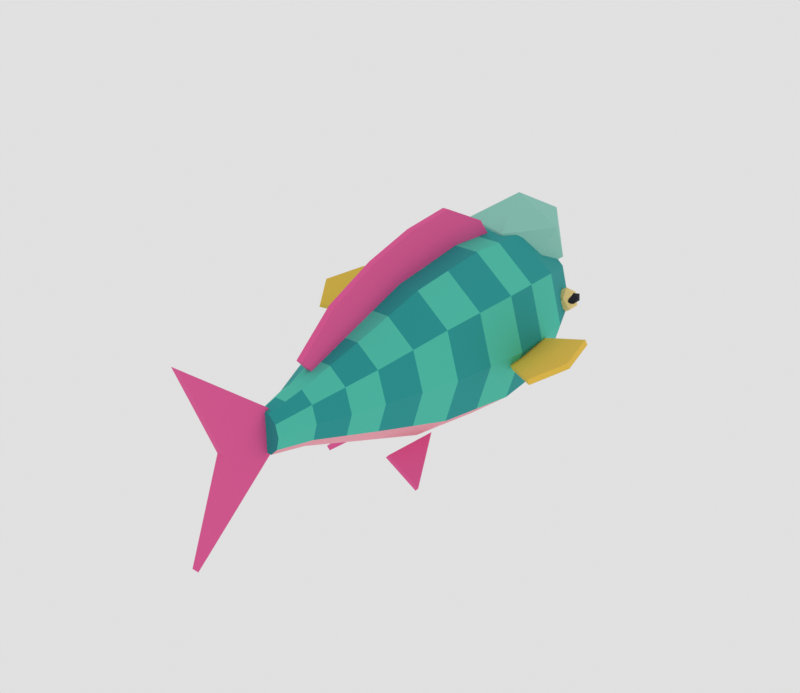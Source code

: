 # Source: boulderhead-parrotfish.blend  (saved by Blender 5.2.45; exported with 4.5.12 LTS)
import bpy
from mathutils import Matrix  # noqa: F401  (used for matrix-valued properties, if any)

bpy.ops.wm.read_factory_settings(use_empty=True)
scene = bpy.context.scene
scene.name = 'Scene'

# ---- materials (node trees are filled in below, after node groups)
mat_parrot_body = bpy.data.materials.new('parrot_body')
mat_parrot_body.diffuse_color = (0.0137, 0.3325, 0.3231, 1.0)
mat_parrot_scale = bpy.data.materials.new('parrot_scale')
mat_parrot_scale.diffuse_color = (0.07227, 0.5711, 0.4342, 1.0)
mat_parrot_belly = bpy.data.materials.new('parrot_belly')
mat_parrot_belly.diffuse_color = (0.9047, 0.3864, 0.4621, 1.0)
mat_parrot_bump = bpy.data.materials.new('parrot_bump')
mat_parrot_bump.diffuse_color = (0.2747, 0.624, 0.5271, 1.0)
mat_parrot_crack = bpy.data.materials.new('parrot_crack')
mat_parrot_crack.diffuse_color = (0.1144, 0.3916, 0.314, 1.0)
mat_parrot_beak = bpy.data.materials.new('parrot_beak')
mat_parrot_beak.diffuse_color = (0.9216, 0.8388, 0.6445, 1.0)
mat_parrot_fin = bpy.data.materials.new('parrot_fin')
mat_parrot_fin.diffuse_color = (0.807, 0.1022, 0.3278, 1.0)
mat_parrot_pec = bpy.data.materials.new('parrot_pec')
mat_parrot_pec.diffuse_color = (0.8879, 0.5776, 0.07036, 1.0)
mat_parrot_eye = bpy.data.materials.new('parrot_eye')
mat_parrot_eye.diffuse_color = (0.8714, 0.6724, 0.2623, 1.0)
mat_parrot_pupil = bpy.data.materials.new('parrot_pupil')
mat_parrot_pupil.diffuse_color = (0.003347, 0.004777, 0.01298, 1.0)

# ---- material node trees
mat_parrot_body.use_nodes = True; mat_parrot_body.node_tree.nodes.clear()
_N = mat_parrot_body.node_tree.nodes; _L = mat_parrot_body.node_tree.links
n0 = _N.new('ShaderNodeBsdfPrincipled'); n0.name = 'Principled BSDF'; n0.location = (-200, 100)
n0.inputs[0].default_value = (0.0137, 0.3325, 0.3231, 1.0)
n0.inputs[2].default_value = 0.9
n0.inputs[10].default_value = 0.005
n1 = _N.new('ShaderNodeOutputMaterial'); n1.name = 'Material Output'; n1.location = (200, 100)
_L.new(n0.outputs[0], n1.inputs[0])
n1.is_active_output = True
mat_parrot_scale.use_nodes = True; mat_parrot_scale.node_tree.nodes.clear()
_N = mat_parrot_scale.node_tree.nodes; _L = mat_parrot_scale.node_tree.links
n0 = _N.new('ShaderNodeBsdfPrincipled'); n0.name = 'Principled BSDF'; n0.location = (-200, 100)
n0.inputs[0].default_value = (0.07227, 0.5711, 0.4342, 1.0)
n0.inputs[2].default_value = 0.9
n0.inputs[10].default_value = 0.005
n1 = _N.new('ShaderNodeOutputMaterial'); n1.name = 'Material Output'; n1.location = (200, 100)
_L.new(n0.outputs[0], n1.inputs[0])
n1.is_active_output = True
mat_parrot_belly.use_nodes = True; mat_parrot_belly.node_tree.nodes.clear()
_N = mat_parrot_belly.node_tree.nodes; _L = mat_parrot_belly.node_tree.links
n0 = _N.new('ShaderNodeBsdfPrincipled'); n0.name = 'Principled BSDF'; n0.location = (-200, 100)
n0.inputs[0].default_value = (0.9047, 0.3864, 0.4621, 1.0)
n0.inputs[2].default_value = 0.9
n0.inputs[10].default_value = 0.005
n1 = _N.new('ShaderNodeOutputMaterial'); n1.name = 'Material Output'; n1.location = (200, 100)
_L.new(n0.outputs[0], n1.inputs[0])
n1.is_active_output = True
mat_parrot_bump.use_nodes = True; mat_parrot_bump.node_tree.nodes.clear()
_N = mat_parrot_bump.node_tree.nodes; _L = mat_parrot_bump.node_tree.links
n0 = _N.new('ShaderNodeBsdfPrincipled'); n0.name = 'Principled BSDF'; n0.location = (-200, 100)
n0.inputs[0].default_value = (0.2747, 0.624, 0.5271, 1.0)
n0.inputs[2].default_value = 0.9
n0.inputs[10].default_value = 0.005
n1 = _N.new('ShaderNodeOutputMaterial'); n1.name = 'Material Output'; n1.location = (200, 100)
_L.new(n0.outputs[0], n1.inputs[0])
n1.is_active_output = True
mat_parrot_crack.use_nodes = True; mat_parrot_crack.node_tree.nodes.clear()
_N = mat_parrot_crack.node_tree.nodes; _L = mat_parrot_crack.node_tree.links
n0 = _N.new('ShaderNodeBsdfPrincipled'); n0.name = 'Principled BSDF'; n0.location = (-200, 100)
n0.inputs[0].default_value = (0.1144, 0.3916, 0.314, 1.0)
n0.inputs[2].default_value = 0.9
n0.inputs[10].default_value = 0.005
n1 = _N.new('ShaderNodeOutputMaterial'); n1.name = 'Material Output'; n1.location = (200, 100)
_L.new(n0.outputs[0], n1.inputs[0])
n1.is_active_output = True
mat_parrot_beak.use_nodes = True; mat_parrot_beak.node_tree.nodes.clear()
_N = mat_parrot_beak.node_tree.nodes; _L = mat_parrot_beak.node_tree.links
n0 = _N.new('ShaderNodeBsdfPrincipled'); n0.name = 'Principled BSDF'; n0.location = (-200, 100)
n0.inputs[0].default_value = (0.9216, 0.8388, 0.6445, 1.0)
n0.inputs[2].default_value = 0.9
n0.inputs[10].default_value = 0.005
n1 = _N.new('ShaderNodeOutputMaterial'); n1.name = 'Material Output'; n1.location = (200, 100)
_L.new(n0.outputs[0], n1.inputs[0])
n1.is_active_output = True
mat_parrot_fin.use_nodes = True; mat_parrot_fin.node_tree.nodes.clear()
_N = mat_parrot_fin.node_tree.nodes; _L = mat_parrot_fin.node_tree.links
n0 = _N.new('ShaderNodeBsdfPrincipled'); n0.name = 'Principled BSDF'; n0.location = (-200, 100)
n0.inputs[0].default_value = (0.807, 0.1022, 0.3278, 1.0)
n0.inputs[2].default_value = 0.9
n0.inputs[10].default_value = 0.005
n1 = _N.new('ShaderNodeOutputMaterial'); n1.name = 'Material Output'; n1.location = (200, 100)
_L.new(n0.outputs[0], n1.inputs[0])
n1.is_active_output = True
mat_parrot_pec.use_nodes = True; mat_parrot_pec.node_tree.nodes.clear()
_N = mat_parrot_pec.node_tree.nodes; _L = mat_parrot_pec.node_tree.links
n0 = _N.new('ShaderNodeBsdfPrincipled'); n0.name = 'Principled BSDF'; n0.location = (-200, 100)
n0.inputs[0].default_value = (0.8879, 0.5776, 0.07036, 1.0)
n0.inputs[2].default_value = 0.9
n0.inputs[10].default_value = 0.005
n1 = _N.new('ShaderNodeOutputMaterial'); n1.name = 'Material Output'; n1.location = (200, 100)
_L.new(n0.outputs[0], n1.inputs[0])
n1.is_active_output = True
mat_parrot_eye.use_nodes = True; mat_parrot_eye.node_tree.nodes.clear()
_N = mat_parrot_eye.node_tree.nodes; _L = mat_parrot_eye.node_tree.links
n0 = _N.new('ShaderNodeBsdfPrincipled'); n0.name = 'Principled BSDF'; n0.location = (-200, 100)
n0.inputs[0].default_value = (0.8714, 0.6724, 0.2623, 1.0)
n0.inputs[2].default_value = 0.9
n0.inputs[10].default_value = 0.005
n1 = _N.new('ShaderNodeOutputMaterial'); n1.name = 'Material Output'; n1.location = (200, 100)
_L.new(n0.outputs[0], n1.inputs[0])
n1.is_active_output = True
mat_parrot_pupil.use_nodes = True; mat_parrot_pupil.node_tree.nodes.clear()
_N = mat_parrot_pupil.node_tree.nodes; _L = mat_parrot_pupil.node_tree.links
n0 = _N.new('ShaderNodeBsdfPrincipled'); n0.name = 'Principled BSDF'; n0.location = (-200, 100)
n0.inputs[0].default_value = (0.003347, 0.004777, 0.01298, 1.0)
n0.inputs[2].default_value = 0.9
n0.inputs[10].default_value = 0.005
n1 = _N.new('ShaderNodeOutputMaterial'); n1.name = 'Material Output'; n1.location = (200, 100)
_L.new(n0.outputs[0], n1.inputs[0])
n1.is_active_output = True

# ---- world
world_w = bpy.data.worlds.new('w'); scene.world = world_w
world_w.use_nodes = True; world_w.node_tree.nodes.clear()
_N = world_w.node_tree.nodes; _L = world_w.node_tree.links
n0 = _N.new('ShaderNodeBackground'); n0.name = 'Background'; n0.location = (-200, 100)
n0.inputs[0].default_value = (1.0, 1.0, 1.0, 1.0)
n0.inputs[1].default_value = 0.75
n1 = _N.new('ShaderNodeOutputWorld'); n1.name = 'World Output'; n1.location = (200, 100)
_L.new(n0.outputs[0], n1.inputs[0])
n1.is_active_output = True

# ---- meshes
me_boulderhead_parrotfish = bpy.data.meshes.new('boulderhead_parrotfish')
me_boulderhead_parrotfish.from_pydata([(0.07416, 1.95, 1.335), (0.1942, 1.95, 1.226), (0.24, 1.95, 1.05), (0.1942, 1.95, 0.8737), (0.07416, 1.95, 0.7647), (-0.07416, 1.95, 0.7647), (-0.1942, 1.95, 0.8737), (-0.24, 1.95, 1.05), (-0.1942, 1.95, 1.226), (-0.07416, 1.95, 1.335), (0.1174, 1.825, 1.487), (0.3074, 1.825, 1.32), (0.38, 1.825, 1.05), (0.3074, 1.825, 0.7796), (0.1174, 1.825, 0.6125), (-0.1174, 1.825, 0.6125), (-0.3074, 1.825, 0.7796), (-0.38, 1.825, 1.05), (-0.3074, 1.825, 1.32), (-0.1174, 1.825, 1.487), (0.1607, 1.7, 1.64), (0.4207, 1.7, 1.414), (0.52, 1.7, 1.05), (0.4207, 1.7, 0.6856), (0.1607, 1.7, 0.4603), (-0.1607, 1.7, 0.4603), (-0.4207, 1.7, 0.6856), (-0.52, 1.7, 1.05), (-0.4207, 1.7, 1.414), (-0.1607, 1.7, 1.64), (0.1947, 1.45, 1.744), (0.5097, 1.45, 1.479), (0.63, 1.45, 1.05), (0.5097, 1.45, 0.6209), (0.1947, 1.45, 0.3557), (-0.1947, 1.45, 0.3557), (-0.5097, 1.45, 0.6209), (-0.63, 1.45, 1.05), (-0.5097, 1.45, 1.479), (-0.1947, 1.45, 1.744), (0.2287, 1.2, 1.849), (0.5987, 1.2, 1.544), (0.74, 1.2, 1.05), (0.5987, 1.2, 0.5563), (0.2287, 1.2, 0.2511), (-0.2287, 1.2, 0.2511), (-0.5987, 1.2, 0.5563), (-0.74, 1.2, 1.05), (-0.5987, 1.2, 1.544), (-0.2287, 1.2, 1.849), (0.2349, 0.85, 1.868), (0.6149, 0.85, 1.555), (0.76, 0.85, 1.05), (0.6149, 0.85, 0.5445), (0.2349, 0.85, 0.2321), (-0.2349, 0.85, 0.2321), (-0.6149, 0.85, 0.5445), (-0.76, 0.85, 1.05), (-0.6149, 0.85, 1.555), (-0.2349, 0.85, 1.868), (0.241, 0.5, 1.887), (0.631, 0.5, 1.567), (0.78, 0.5, 1.05), (0.631, 0.5, 0.5327), (0.241, 0.5, 0.2131), (-0.241, 0.5, 0.2131), (-0.631, 0.5, 0.5327), (-0.78, 0.5, 1.05), (-0.631, 0.5, 1.567), (-0.241, 0.5, 1.887), (0.2225, 0.1, 1.83), (0.5825, 0.1, 1.532), (0.72, 0.1, 1.05), (0.5825, 0.1, 0.568), (0.2225, 0.1, 0.2701), (-0.2225, 0.1, 0.2701), (-0.5825, 0.1, 0.568), (-0.72, 0.1, 1.05), (-0.5825, 0.1, 1.532), (-0.2225, 0.1, 1.83), (0.204, -0.3, 1.773), (0.534, -0.3, 1.497), (0.66, -0.3, 1.05), (0.534, -0.3, 0.6033), (0.204, -0.3, 0.3272), (-0.204, -0.3, 0.3272), (-0.534, -0.3, 0.6033), (-0.66, -0.3, 1.05), (-0.534, -0.3, 1.497), (-0.204, -0.3, 1.773), (0.17, -0.65, 1.649), (0.445, -0.65, 1.42), (0.55, -0.65, 1.05), (0.445, -0.65, 0.6797), (0.17, -0.65, 0.4508), (-0.17, -0.65, 0.4508), (-0.445, -0.65, 0.6797), (-0.55, -0.65, 1.05), (-0.445, -0.65, 1.42), (-0.17, -0.65, 1.649), (0.136, -1.0, 1.526), (0.356, -1.0, 1.344), (0.44, -1.0, 1.05), (0.356, -1.0, 0.7561), (0.136, -1.0, 0.5745), (-0.136, -1.0, 0.5745), (-0.356, -1.0, 0.7561), (-0.44, -1.0, 1.05), (-0.356, -1.0, 1.344), (-0.136, -1.0, 1.526), (0.102, -1.3, 1.421), (0.267, -1.3, 1.279), (0.33, -1.3, 1.05), (0.267, -1.3, 0.8208), (0.102, -1.3, 0.6791), (-0.102, -1.3, 0.6791), (-0.267, -1.3, 0.8208), (-0.33, -1.3, 1.05), (-0.267, -1.3, 1.279), (-0.102, -1.3, 1.421), (0.06798, -1.6, 1.316), (0.178, -1.6, 1.215), (0.22, -1.6, 1.05), (0.178, -1.6, 0.8854), (0.06798, -1.6, 0.7837), (-0.06798, -1.6, 0.7837), (-0.178, -1.6, 0.8854), (-0.22, -1.6, 1.05), (-0.178, -1.6, 1.215), (-0.06798, -1.6, 1.316), (0.05562, -1.775, 1.278), (0.1456, -1.775, 1.191), (0.18, -1.775, 1.05), (0.1456, -1.775, 0.9089), (0.05562, -1.775, 0.8217), (-0.05562, -1.775, 0.8217), (-0.1456, -1.775, 0.9089), (-0.18, -1.775, 1.05), (-0.1456, -1.775, 1.191), (-0.05562, -1.775, 1.278), (0.04326, -1.95, 1.24), (0.1133, -1.95, 1.168), (0.14, -1.95, 1.05), (0.1133, -1.95, 0.9324), (0.04326, -1.95, 0.8598), (-0.04326, -1.95, 0.8598), (-0.1133, -1.95, 0.9324), (-0.14, -1.95, 1.05), (-0.1133, -1.95, 1.168), (-0.04326, -1.95, 1.24), (0.0, 1.5, 1.21), (0.3618, 1.206, 1.464), (-0.1382, 1.024, 1.464), (-0.4472, 1.5, 1.464), (-0.1382, 1.976, 1.464), (0.3618, 1.794, 1.464), (0.1382, 1.024, 1.876), (-0.3618, 1.206, 1.876), (-0.3618, 1.794, 1.876), (0.1382, 1.976, 1.876), (0.4472, 1.5, 1.876), (0.0, 1.5, 2.13), (0.0, 2.0, 0.71), (0.1737, 1.895, 0.8537), (-0.06633, 1.83, 0.8537), (-0.2147, 2.0, 0.8537), (-0.06633, 2.17, 0.8537), (0.1737, 2.105, 0.8537), (0.06633, 1.83, 1.086), (-0.1737, 1.895, 1.086), (-0.1737, 2.105, 1.086), (0.06633, 2.17, 1.086), (0.2147, 2.0, 1.086), (0.0, 2.0, 1.23), (0.0, 1.0, 1.861), (0.0, 0.5, 1.89), (0.0, 0.0, 1.815), (0.0, -0.5, 1.696), (0.0, -1.0, 1.51), (0.0, -1.4, 1.363), (0.0, 0.88, 2.021), (0.0, 0.38, 2.27), (0.0, -0.12, 2.215), (0.0, -0.62, 2.076), (0.0, -1.12, 1.85), (0.0, -1.52, 1.503), (-0.06, 1.0, 1.861), (-0.06, 0.5, 1.89), (-0.06, 0.38, 2.27), (-0.06, 0.88, 2.021), (-0.06, 0.0, 1.815), (-0.06, -0.12, 2.215), (-0.06, -0.5, 1.696), (-0.06, -0.62, 2.076), (-0.06, -1.0, 1.51), (-0.06, -1.12, 1.85), (-0.06, -1.4, 1.363), (-0.06, -1.52, 1.503), (0.0, -1.85, 1.21), (0.0, -2.75, 1.95), (0.0, -2.4, 1.05), (0.0, -2.75, 0.15), (0.0, -1.85, 0.89), (-0.07, -2.4, 1.05), (-0.07, -1.85, 0.89), (-0.07, -2.75, 0.15), (-0.07, -1.85, 1.21), (-0.07, -2.75, 1.95), (-0.6, 1.5, 1.04), (-0.5059, 1.432, 1.112), (-0.6359, 1.389, 1.112), (-0.7163, 1.5, 1.112), (-0.6359, 1.611, 1.112), (-0.5059, 1.568, 1.112), (-0.5641, 1.389, 1.228), (-0.6941, 1.432, 1.228), (-0.6941, 1.568, 1.228), (-0.5641, 1.611, 1.228), (-0.4837, 1.5, 1.228), (-0.6, 1.5, 1.3), (-0.6742, 1.512, 1.14), (-0.6319, 1.458, 1.173), (-0.6904, 1.424, 1.173), (-0.7266, 1.512, 1.173), (-0.6904, 1.601, 1.173), (-0.6319, 1.567, 1.173), (-0.6581, 1.424, 1.225), (-0.7166, 1.458, 1.225), (-0.7166, 1.567, 1.225), (-0.6581, 1.601, 1.225), (-0.6219, 1.512, 1.225), (-0.6742, 1.512, 1.257), (-0.7, 0.95, 1.0), (-1.3, 0.7, 1.27), (-1.4, 0.25, 1.25), (-1.2, -0.05, 1.15), (-0.72, 0.4, 0.95), (-1.421, 0.2541, 1.205), (-0.7413, 0.4033, 0.9048), (-1.22, -0.04844, 1.104), (-1.322, 0.7058, 1.225), (-0.7221, 0.9549, 0.9554), (-0.3, -0.2, 0.35), (-0.55, -0.7, 0.1), (-0.25, -0.75, 0.35), (-0.2678, -0.1971, 0.3119), (-0.2178, -0.7471, 0.3119), (-0.5178, -0.6971, 0.0619), (0.6, 1.5, 1.04), (0.6941, 1.432, 1.112), (0.5641, 1.389, 1.112), (0.4837, 1.5, 1.112), (0.5641, 1.611, 1.112), (0.6941, 1.568, 1.112), (0.6359, 1.389, 1.228), (0.5059, 1.432, 1.228), (0.5059, 1.568, 1.228), (0.6359, 1.611, 1.228), (0.7163, 1.5, 1.228), (0.6, 1.5, 1.3), (0.6742, 1.512, 1.14), (0.7166, 1.458, 1.173), (0.6581, 1.424, 1.173), (0.6219, 1.512, 1.173), (0.6581, 1.601, 1.173), (0.7166, 1.567, 1.173), (0.6904, 1.424, 1.225), (0.6319, 1.458, 1.225), (0.6319, 1.567, 1.225), (0.6904, 1.601, 1.225), (0.7266, 1.512, 1.225), (0.6742, 1.512, 1.257), (0.7, 0.95, 1.0), (1.3, 0.7, 1.27), (1.4, 0.25, 1.25), (1.2, -0.05, 1.15), (0.72, 0.4, 0.95), (0.7413, 0.4033, 0.9048), (1.322, 0.7058, 1.225), (1.421, 0.2541, 1.205), (0.7221, 0.9549, 0.9554), (1.22, -0.04844, 1.104), (0.3, -0.2, 0.35), (0.55, -0.7, 0.1), (0.25, -0.75, 0.35), (0.2678, -0.1971, 0.3119), (0.5178, -0.6971, 0.0619), (0.2178, -0.7471, 0.3119)], [], [(0, 10, 11, 1), (1, 11, 12, 2), (2, 12, 13, 3), (3, 13, 14, 4), (4, 14, 15, 5), (5, 15, 16, 6), (6, 16, 17, 7), (7, 17, 18, 8), (8, 18, 19, 9), (9, 19, 10, 0), (10, 20, 21, 11), (11, 21, 22, 12), (12, 22, 23, 13), (13, 23, 24, 14), (14, 24, 25, 15), (15, 25, 26, 16), (16, 26, 27, 17), (17, 27, 28, 18), (18, 28, 29, 19), (19, 29, 20, 10), (20, 30, 31, 21), (21, 31, 32, 22), (22, 32, 33, 23), (23, 33, 34, 24), (24, 34, 35, 25), (25, 35, 36, 26), (26, 36, 37, 27), (27, 37, 38, 28), (28, 38, 39, 29), (29, 39, 30, 20), (30, 40, 41, 31), (31, 41, 42, 32), (32, 42, 43, 33), (33, 43, 44, 34), (34, 44, 45, 35), (35, 45, 46, 36), (36, 46, 47, 37), (37, 47, 48, 38), (38, 48, 49, 39), (39, 49, 40, 30), (40, 50, 51, 41), (41, 51, 52, 42), (42, 52, 53, 43), (43, 53, 54, 44), (44, 54, 55, 45), (45, 55, 56, 46), (46, 56, 57, 47), (47, 57, 58, 48), (48, 58, 59, 49), (49, 59, 50, 40), (50, 60, 61, 51), (51, 61, 62, 52), (52, 62, 63, 53), (53, 63, 64, 54), (54, 64, 65, 55), (55, 65, 66, 56), (56, 66, 67, 57), (57, 67, 68, 58), (58, 68, 69, 59), (59, 69, 60, 50), (60, 70, 71, 61), (61, 71, 72, 62), (62, 72, 73, 63), (63, 73, 74, 64), (64, 74, 75, 65), (65, 75, 76, 66), (66, 76, 77, 67), (67, 77, 78, 68), (68, 78, 79, 69), (69, 79, 70, 60), (70, 80, 81, 71), (71, 81, 82, 72), (72, 82, 83, 73), (73, 83, 84, 74), (74, 84, 85, 75), (75, 85, 86, 76), (76, 86, 87, 77), (77, 87, 88, 78), (78, 88, 89, 79), (79, 89, 80, 70), (80, 90, 91, 81), (81, 91, 92, 82), (82, 92, 93, 83), (83, 93, 94, 84), (84, 94, 95, 85), (85, 95, 96, 86), (86, 96, 97, 87), (87, 97, 98, 88), (88, 98, 99, 89), (89, 99, 90, 80), (90, 100, 101, 91), (91, 101, 102, 92), (92, 102, 103, 93), (93, 103, 104, 94), (94, 104, 105, 95), (95, 105, 106, 96), (96, 106, 107, 97), (97, 107, 108, 98), (98, 108, 109, 99), (99, 109, 100, 90), (100, 110, 111, 101), (101, 111, 112, 102), (102, 112, 113, 103), (103, 113, 114, 104), (104, 114, 115, 105), (105, 115, 116, 106), (106, 116, 117, 107), (107, 117, 118, 108), (108, 118, 119, 109), (109, 119, 110, 100), (110, 120, 121, 111), (111, 121, 122, 112), (112, 122, 123, 113), (113, 123, 124, 114), (114, 124, 125, 115), (115, 125, 126, 116), (116, 126, 127, 117), (117, 127, 128, 118), (118, 128, 129, 119), (119, 129, 120, 110), (120, 130, 131, 121), (121, 131, 132, 122), (122, 132, 133, 123), (123, 133, 134, 124), (124, 134, 135, 125), (125, 135, 136, 126), (126, 136, 137, 127), (127, 137, 138, 128), (128, 138, 139, 129), (129, 139, 130, 120), (130, 140, 141, 131), (131, 141, 142, 132), (132, 142, 143, 133), (133, 143, 144, 134), (134, 144, 145, 135), (135, 145, 146, 136), (136, 146, 147, 137), (137, 147, 148, 138), (138, 148, 149, 139), (139, 149, 140, 130), (0, 1, 2, 3, 4, 5, 6, 7, 8, 9), (140, 149, 148, 147, 146, 145, 144, 143, 142, 141), (150, 151, 152), (151, 150, 155), (150, 152, 153), (150, 153, 154), (150, 154, 155), (151, 155, 160), (152, 151, 156), (153, 152, 157), (154, 153, 158), (155, 154, 159), (151, 160, 156), (152, 156, 157), (153, 157, 158), (154, 158, 159), (155, 159, 160), (156, 160, 161), (157, 156, 161), (158, 157, 161), (159, 158, 161), (160, 159, 161), (162, 163, 164), (163, 162, 167), (162, 164, 165), (162, 165, 166), (162, 166, 167), (163, 167, 172), (164, 163, 168), (165, 164, 169), (166, 165, 170), (167, 166, 171), (163, 172, 168), (164, 168, 169), (165, 169, 170), (166, 170, 171), (167, 171, 172), (168, 172, 173), (169, 168, 173), (170, 169, 173), (171, 170, 173), (172, 171, 173), (174, 180, 181, 175), (175, 181, 182, 176), (176, 182, 183, 177), (177, 183, 184, 178), (178, 184, 185, 179), (186, 187, 188, 189), (187, 190, 191, 188), (190, 192, 193, 191), (192, 194, 195, 193), (194, 196, 197, 195), (181, 180, 189, 188), (177, 178, 194, 192), (180, 174, 186, 189), (176, 177, 192, 190), (179, 185, 197, 196), (175, 176, 190, 187), (174, 175, 187, 186), (185, 184, 195, 197), (184, 183, 193, 195), (183, 182, 191, 193), (182, 181, 188, 191), (178, 179, 196, 194), (200, 201, 202), (202, 198, 200), (198, 199, 200), (203, 204, 205), (204, 203, 206), (206, 203, 207), (201, 200, 203, 205), (199, 198, 206, 207), (202, 201, 205, 204), (200, 199, 207, 203), (198, 202, 204, 206), (208, 209, 210), (209, 208, 213), (208, 210, 211), (208, 211, 212), (208, 212, 213), (209, 213, 218), (210, 209, 214), (211, 210, 215), (212, 211, 216), (213, 212, 217), (209, 218, 214), (210, 214, 215), (211, 215, 216), (212, 216, 217), (213, 217, 218), (214, 218, 219), (215, 214, 219), (216, 215, 219), (217, 216, 219), (218, 217, 219), (220, 221, 222), (221, 220, 225), (220, 222, 223), (220, 223, 224), (220, 224, 225), (221, 225, 230), (222, 221, 226), (223, 222, 227), (224, 223, 228), (225, 224, 229), (221, 230, 226), (222, 226, 227), (223, 227, 228), (224, 228, 229), (225, 229, 230), (226, 230, 231), (227, 226, 231), (228, 227, 231), (229, 228, 231), (230, 229, 231), (234, 235, 236), (236, 232, 233), (233, 234, 236), (237, 238, 239), (238, 240, 241), (240, 238, 237), (235, 234, 237, 239), (233, 232, 241, 240), (236, 235, 239, 238), (234, 233, 240, 237), (232, 236, 238, 241), (242, 243, 244), (245, 246, 247), (243, 242, 245, 247), (244, 243, 247, 246), (242, 244, 246, 245), (248, 249, 250), (249, 248, 253), (248, 250, 251), (248, 251, 252), (248, 252, 253), (249, 253, 258), (250, 249, 254), (251, 250, 255), (252, 251, 256), (253, 252, 257), (249, 258, 254), (250, 254, 255), (251, 255, 256), (252, 256, 257), (253, 257, 258), (254, 258, 259), (255, 254, 259), (256, 255, 259), (257, 256, 259), (258, 257, 259), (260, 261, 262), (261, 260, 265), (260, 262, 263), (260, 263, 264), (260, 264, 265), (261, 265, 270), (262, 261, 266), (263, 262, 267), (264, 263, 268), (265, 264, 269), (261, 270, 266), (262, 266, 267), (263, 267, 268), (264, 268, 269), (265, 269, 270), (266, 270, 271), (267, 266, 271), (268, 267, 271), (269, 268, 271), (270, 269, 271), (276, 274, 273), (273, 272, 276), (276, 275, 274), (277, 278, 279), (278, 277, 280), (277, 279, 281), (274, 275, 281, 279), (272, 273, 278, 280), (275, 276, 277, 281), (273, 274, 279, 278), (276, 272, 280, 277), (282, 284, 283), (285, 286, 287), (284, 282, 285, 287), (283, 284, 287, 286), (282, 283, 286, 285)])
me_boulderhead_parrotfish.polygons.foreach_set('material_index', [0, 0, 0, 2, 2, 2, 0, 0, 0, 0, 0, 0, 0, 2, 2, 2, 0, 0, 0, 0, 0, 0, 0, 2, 2, 2, 0, 0, 0, 0, 0, 0, 0, 2, 2, 2, 0, 0, 0, 0, 0, 1, 1, 2, 2, 2, 0, 0, 1, 0, 1, 0, 0, 2, 2, 2, 1, 1, 0, 1, 0, 1, 1, 2, 2, 2, 0, 0, 1, 0, 1, 0, 0, 2, 2, 2, 1, 1, 0, 0, 0, 1, 1, 2, 2, 2, 0, 0, 1, 0, 1, 0, 0, 2, 2, 2, 1, 1, 0, 1, 0, 1, 1, 2, 2, 2, 0, 0, 1, 0, 1, 0, 0, 2, 2, 2, 1, 1, 0, 1, 0, 1, 1, 2, 2, 2, 0, 0, 1, 1, 0, 1, 1, 2, 2, 2, 0, 0, 1, 0, 0, 0, 3, 3, 3, 3, 3, 3, 3, 3, 3, 4, 3, 3, 3, 4, 3, 3, 3, 3, 3, 3, 5, 5, 5, 5, 5, 5, 5, 5, 5, 5, 5, 5, 5, 5, 5, 5, 5, 5, 5, 5, 6, 6, 6, 6, 6, 6, 6, 6, 6, 6, 6, 6, 6, 6, 6, 6, 6, 6, 6, 6, 6, 6, 6, 6, 6, 6, 6, 6, 6, 6, 6, 6, 6, 8, 8, 8, 8, 8, 8, 8, 8, 8, 8, 8, 8, 8, 8, 8, 8, 8, 8, 8, 8, 9, 9, 9, 9, 9, 9, 9, 9, 9, 9, 9, 9, 9, 9, 9, 9, 9, 9, 9, 9, 7, 7, 7, 7, 7, 7, 7, 7, 7, 7, 7, 6, 6, 6, 6, 6, 8, 8, 8, 8, 8, 8, 8, 8, 8, 8, 8, 8, 8, 8, 8, 8, 8, 8, 8, 8, 9, 9, 9, 9, 9, 9, 9, 9, 9, 9, 9, 9, 9, 9, 9, 9, 9, 9, 9, 9, 7, 7, 7, 7, 7, 7, 7, 7, 7, 7, 7, 6, 6, 6, 6, 6])
me_boulderhead_parrotfish.materials.append(mat_parrot_body)
me_boulderhead_parrotfish.materials.append(mat_parrot_scale)
me_boulderhead_parrotfish.materials.append(mat_parrot_belly)
me_boulderhead_parrotfish.materials.append(mat_parrot_bump)
me_boulderhead_parrotfish.materials.append(mat_parrot_crack)
me_boulderhead_parrotfish.materials.append(mat_parrot_beak)
me_boulderhead_parrotfish.materials.append(mat_parrot_fin)
me_boulderhead_parrotfish.materials.append(mat_parrot_pec)
me_boulderhead_parrotfish.materials.append(mat_parrot_eye)
me_boulderhead_parrotfish.materials.append(mat_parrot_pupil)
me_boulderhead_parrotfish.update()

# ---- objects
ob_boulderhead_parrotfish = bpy.data.objects.new('boulderhead_parrotfish', me_boulderhead_parrotfish)

# ---- transforms, parenting, visibility, modifiers, constraints
ob_boulderhead_parrotfish.location = (0.0, 0.0, 0.0)

# ---- collection membership
scene.collection.objects.link(ob_boulderhead_parrotfish)

# ---- scene / render settings (as saved in the file)
scene.frame_start = 0; scene.frame_end = 60; scene.frame_set(0)
scene.render.engine = 'BLENDER_EEVEE_NEXT'
scene.render.resolution_x = 600
scene.render.resolution_y = 520
scene.render.fps = 30
scene.render.bake_bias = 0.0
scene.render.bake_samples = 0
scene.render.compositor_device = 'GPU'
scene.eevee.use_volume_custom_range = False
scene.eevee.fast_gi_thickness_near = 0.1
scene.eevee.fast_gi_thickness_far = 0.0
scene.eevee.ray_tracing_options.screen_trace_thickness = 0.1
scene.view_settings.view_transform = 'Standard'
bpy.context.view_layer.update()

# ---- added for rendering (the .blend has no active camera): camera
cam_auto = bpy.data.cameras.new('AutoCamera')
cam_auto.lens = 50.0
cam_auto.sensor_width = 36.0
cam_auto.clip_end = 1000.0
ob_auto_camera = bpy.data.objects.new('AutoCamera', cam_auto)
scene.collection.objects.link(ob_auto_camera)
ob_auto_camera.location = (5.64002, -7.05796, 5.67796)
ob_auto_camera.rotation_euler = (1.09748, -7.21219e-08, 0.694738)
scene.camera = ob_auto_camera
bpy.context.view_layer.update()
